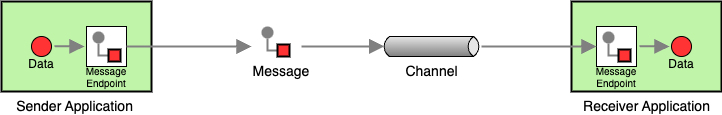

The diagram above was exported from draw.io. Its source (the exported page's mxGraphModel, read from the mxfile embedded in the PNG):
<mxGraphModel dx="1551" dy="634" grid="1" gridSize="10" guides="1" tooltips="1" connect="1" arrows="1" fold="1" page="1" pageScale="1" pageWidth="827" pageHeight="1169" math="0" shadow="0">
  <root>
    <mxCell id="0" />
    <mxCell id="1" parent="0" />
    <mxCell id="2" value="&lt;font style=&quot;font-size: 14px;&quot;&gt;Receiver Application&lt;/font&gt;" style="strokeWidth=2;dashed=0;align=center;fontSize=8;shape=rect;verticalLabelPosition=bottom;verticalAlign=top;fillColor=#c0f5a9;html=1;" vertex="1" parent="1">
      <mxGeometry x="590" y="180" width="150" height="90" as="geometry" />
    </mxCell>
    <mxCell id="3" value="" style="html=1;strokeWidth=1;dashed=0;align=center;fontSize=8;shape=rect" vertex="1" parent="2">
      <mxGeometry x="25" y="25" width="40" height="40" as="geometry" />
    </mxCell>
    <mxCell id="4" value="" style="edgeStyle=orthogonalEdgeStyle;rounded=0;exitX=0;exitY=0.5;endArrow=none;dashed=0;html=1;strokeColor=#808080;strokeWidth=2;" edge="1" parent="2" source="6" target="5">
      <mxGeometry relative="1" as="geometry" />
    </mxCell>
    <mxCell id="5" value="" style="strokeWidth=2;dashed=0;align=center;fontSize=8;shape=ellipse;fillColor=#808080;strokeColor=none;" vertex="1" parent="2">
      <mxGeometry x="31" y="30" width="12" height="12" as="geometry" />
    </mxCell>
    <mxCell id="6" value="" style="strokeWidth=2;dashed=0;align=center;fontSize=8;shape=rect;fillColor=#FF3333;fontStyle=1;whiteSpace=wrap;html=1;" vertex="1" parent="2">
      <mxGeometry x="47" y="48" width="12" height="12" as="geometry" />
    </mxCell>
    <mxCell id="7" value="" style="ellipse;whiteSpace=wrap;html=1;aspect=fixed;fillColor=#FF3333;" vertex="1" parent="2">
      <mxGeometry x="100" y="35" width="20" height="20" as="geometry" />
    </mxCell>
    <mxCell id="8" value="" style="edgeStyle=none;html=1;strokeColor=#808080;endArrow=block;endSize=10;dashed=0;verticalAlign=bottom;strokeWidth=2;rounded=0;" edge="1" parent="2">
      <mxGeometry width="160" relative="1" as="geometry">
        <mxPoint x="68" y="44.74000000000001" as="sourcePoint" />
        <mxPoint x="98" y="45" as="targetPoint" />
      </mxGeometry>
    </mxCell>
    <mxCell id="9" value="Data" style="text;html=1;align=center;verticalAlign=middle;whiteSpace=wrap;rounded=0;" vertex="1" parent="2">
      <mxGeometry x="80" y="48" width="60" height="30" as="geometry" />
    </mxCell>
    <mxCell id="10" value="Message Endpoint" style="text;html=1;align=center;verticalAlign=middle;whiteSpace=wrap;rounded=0;fontSize=10;" vertex="1" parent="2">
      <mxGeometry x="15" y="60" width="60" height="30" as="geometry" />
    </mxCell>
    <mxCell id="11" value="&lt;font style=&quot;font-size: 14px;&quot;&gt;Sender Application&amp;nbsp;&lt;/font&gt;" style="strokeWidth=2;dashed=0;align=center;fontSize=8;shape=rect;verticalLabelPosition=bottom;verticalAlign=top;fillColor=#c0f5a9;html=1;" vertex="1" parent="1">
      <mxGeometry x="20" y="180" width="150" height="90" as="geometry" />
    </mxCell>
    <mxCell id="12" value="" style="html=1;strokeWidth=1;dashed=0;align=center;fontSize=8;shape=rect;" vertex="1" parent="11">
      <mxGeometry x="85" y="25" width="40" height="40" as="geometry" />
    </mxCell>
    <mxCell id="13" value="" style="edgeStyle=orthogonalEdgeStyle;rounded=0;exitX=0;exitY=0.5;endArrow=none;dashed=0;html=1;strokeColor=#808080;strokeWidth=2;" edge="1" parent="11" source="15" target="14">
      <mxGeometry relative="1" as="geometry" />
    </mxCell>
    <mxCell id="14" value="" style="strokeWidth=2;dashed=0;align=center;fontSize=8;shape=ellipse;fillColor=#808080;strokeColor=none;" vertex="1" parent="11">
      <mxGeometry x="91" y="30" width="12" height="12" as="geometry" />
    </mxCell>
    <mxCell id="15" value="" style="strokeWidth=2;dashed=0;align=center;fontSize=8;shape=rect;fillColor=#FF3333;fontStyle=1;whiteSpace=wrap;html=1;" vertex="1" parent="11">
      <mxGeometry x="107" y="48" width="12" height="12" as="geometry" />
    </mxCell>
    <mxCell id="16" value="" style="ellipse;whiteSpace=wrap;html=1;aspect=fixed;fillColor=#FF3333;" vertex="1" parent="11">
      <mxGeometry x="30" y="35" width="20" height="20" as="geometry" />
    </mxCell>
    <mxCell id="17" value="" style="edgeStyle=none;html=1;strokeColor=#808080;endArrow=block;endSize=10;dashed=0;verticalAlign=bottom;strokeWidth=2;rounded=0;" edge="1" parent="11">
      <mxGeometry width="160" relative="1" as="geometry">
        <mxPoint x="53" y="44.74000000000001" as="sourcePoint" />
        <mxPoint x="83" y="45" as="targetPoint" />
      </mxGeometry>
    </mxCell>
    <mxCell id="18" value="Data" style="text;html=1;align=center;verticalAlign=middle;whiteSpace=wrap;rounded=0;" vertex="1" parent="11">
      <mxGeometry x="10" y="48" width="60" height="30" as="geometry" />
    </mxCell>
    <mxCell id="19" value="Message Endpoint" style="text;html=1;align=center;verticalAlign=middle;whiteSpace=wrap;rounded=0;fontSize=10;" vertex="1" parent="11">
      <mxGeometry x="75" y="60" width="60" height="30" as="geometry" />
    </mxCell>
    <mxCell id="20" value="&lt;font style=&quot;font-size: 14px;&quot;&gt;Channel&lt;/font&gt;" style="strokeWidth=1;outlineConnect=0;dashed=0;align=center;fontSize=8;shape=mxgraph.eip.messageChannel;html=1;verticalLabelPosition=bottom;verticalAlign=top;" vertex="1" parent="1">
      <mxGeometry x="400" y="215" width="100" height="20" as="geometry" />
    </mxCell>
    <mxCell id="21" value="" style="edgeStyle=none;html=1;strokeColor=#808080;endArrow=block;endSize=10;dashed=0;verticalAlign=bottom;strokeWidth=2;rounded=0;entryX=0;entryY=0.5;entryDx=2.7;entryDy=0;entryPerimeter=0;" edge="1" target="20" parent="1">
      <mxGeometry width="160" relative="1" as="geometry">
        <mxPoint x="320" y="225" as="sourcePoint" />
        <mxPoint x="400" y="227" as="targetPoint" />
      </mxGeometry>
    </mxCell>
    <mxCell id="22" value="" style="group;fontSize=13;" vertex="1" connectable="0" parent="1">
      <mxGeometry x="280" y="205" width="28" height="30" as="geometry" />
    </mxCell>
    <mxCell id="23" value="" style="edgeStyle=orthogonalEdgeStyle;rounded=0;exitX=0;exitY=0.5;endArrow=none;dashed=0;html=1;strokeColor=#808080;strokeWidth=2;" edge="1" parent="22" source="25" target="24">
      <mxGeometry relative="1" as="geometry" />
    </mxCell>
    <mxCell id="24" value="" style="strokeWidth=2;dashed=0;align=center;fontSize=8;shape=ellipse;fillColor=#808080;strokeColor=none;" vertex="1" parent="22">
      <mxGeometry width="12" height="12" as="geometry" />
    </mxCell>
    <mxCell id="25" value="" style="strokeWidth=2;dashed=0;align=center;fontSize=8;shape=rect;fillColor=#FF3333;fontStyle=1;whiteSpace=wrap;html=1;" vertex="1" parent="22">
      <mxGeometry x="16" y="18" width="12" height="12" as="geometry" />
    </mxCell>
    <mxCell id="26" value="" style="edgeStyle=none;html=1;strokeColor=#808080;endArrow=block;endSize=10;dashed=0;verticalAlign=bottom;strokeWidth=2;rounded=0;entryX=0;entryY=0.5;entryDx=0;entryDy=0;" edge="1" source="20" target="3" parent="1">
      <mxGeometry width="160" relative="1" as="geometry">
        <mxPoint x="503" y="226.58" as="sourcePoint" />
        <mxPoint x="583" y="226.58" as="targetPoint" />
      </mxGeometry>
    </mxCell>
    <mxCell id="27" value="" style="edgeStyle=none;html=1;strokeColor=#808080;endArrow=block;endSize=10;dashed=0;verticalAlign=bottom;strokeWidth=2;rounded=0;exitX=1;exitY=0.5;exitDx=0;exitDy=0;" edge="1" source="12" parent="1">
      <mxGeometry width="160" relative="1" as="geometry">
        <mxPoint x="330" y="235" as="sourcePoint" />
        <mxPoint x="270" y="225" as="targetPoint" />
      </mxGeometry>
    </mxCell>
    <mxCell id="28" value="&lt;font style=&quot;font-size: 14px;&quot;&gt;Message&lt;/font&gt;" style="text;html=1;align=center;verticalAlign=middle;whiteSpace=wrap;rounded=0;" vertex="1" parent="1">
      <mxGeometry x="270" y="235" width="60" height="30" as="geometry" />
    </mxCell>
  </root>
</mxGraphModel>